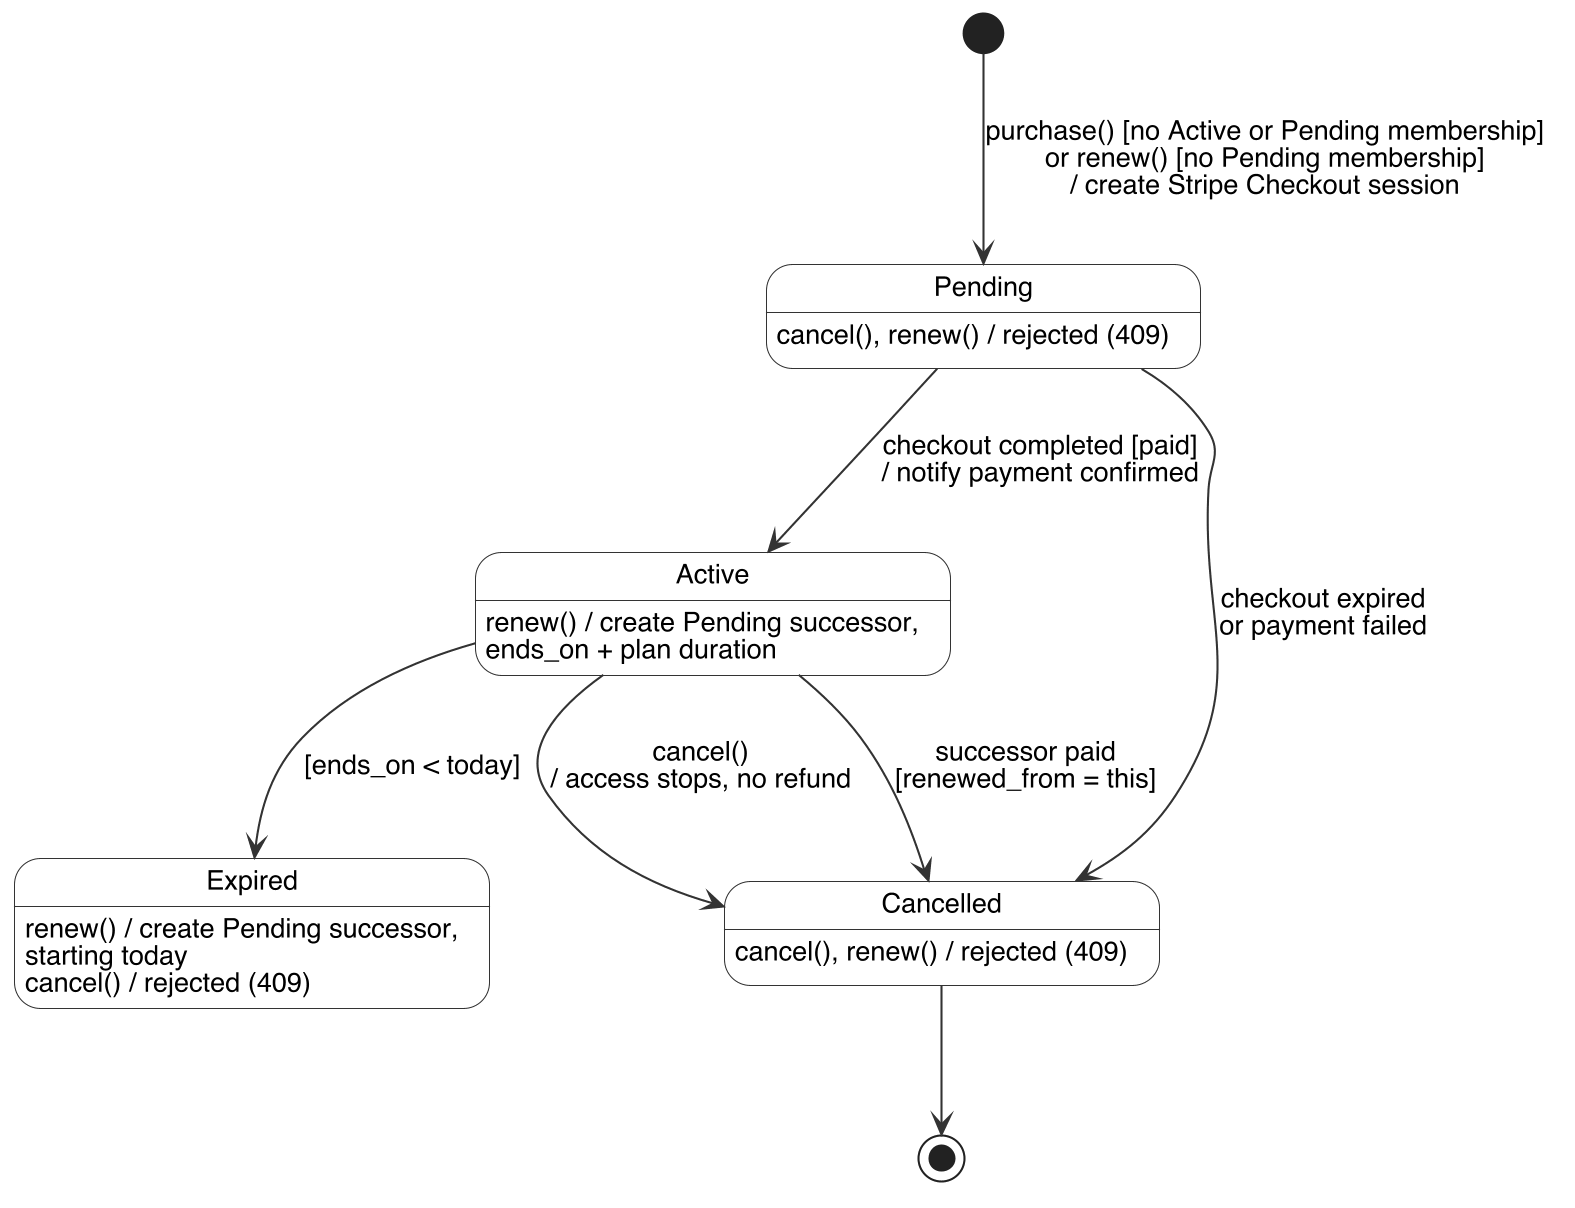

The diagram above was rendered by PlantUML. Its source (embedded in the PNG):
@startuml
skinparamlocked dpi 200
skinparam defaultFontName Helvetica
skinparam defaultFontSize 13
skinparam shadowing false
skinparam ArrowColor #333333
skinparam state {
  BackgroundColor #FFFFFF
  BorderColor #333333
}
hide empty description

state Pending
state Active
state Expired
state Cancelled

Pending : cancel(), renew() / rejected (409)
Active : renew() / create Pending successor,\nends_on + plan duration
Expired : renew() / create Pending successor,\nstarting today
Expired : cancel() / rejected (409)
Cancelled : cancel(), renew() / rejected (409)

[*] --> Pending : purchase() [no Active or Pending membership]\nor renew() [no Pending membership]\n/ create Stripe Checkout session
Pending --> Active : checkout completed [paid]\n/ notify payment confirmed
Pending --> Cancelled : checkout expired\nor payment failed
Active --> Expired : [ends_on < today]
Active --> Cancelled : cancel()\n/ access stops, no refund
Active --> Cancelled : successor paid\n[renewed_from = this]
Cancelled --> [*]
@enduml